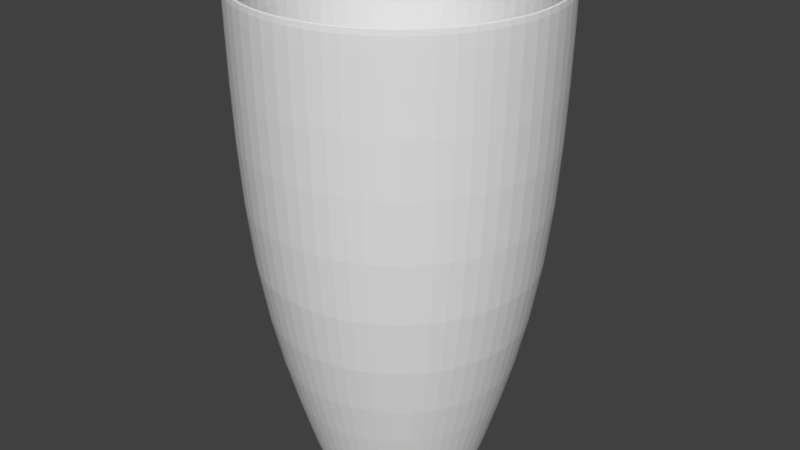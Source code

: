 # Source: cup12.blend  (saved by Blender 2.78.0; exported with 4.5.12 LTS)
import bpy
from mathutils import Matrix  # noqa: F401  (used for matrix-valued properties, if any)

bpy.ops.wm.read_factory_settings(use_empty=True)
scene = bpy.context.scene
scene.name = 'Scene'

# ---- collections
col_collection_1 = bpy.data.collections.new('Collection 1'); scene.collection.children.link(col_collection_1)

# ---- world
world_world = bpy.data.worlds.new('World'); scene.world = world_world
world_world.color = (0.05088, 0.05088, 0.05088)
world_world.use_sun_shadow = False
world_world.sun_shadow_jitter_overblur = 0.0
world_world.cycles.sampling_method = 'MANUAL'

# ---- meshes
me_cylinder_001 = bpy.data.meshes.new('Cylinder.001')
me_cylinder_001.from_pydata([(1.494e-08, 0.5357, -2.131), (-1.48e-08, 0.9188, 1.0), (0.205, 0.4949, -2.131), (0.3516, 0.8489, 1.0), (0.3788, 0.3788, -2.131), (0.6497, 0.6497, 1.0), (0.4949, 0.205, -2.131), (0.8489, 0.3516, 1.0), (0.5357, -1.804e-08, -2.131), (0.9188, -4.433e-08, 1.0), (0.4949, -0.205, -2.131), (0.8489, -0.3516, 1.0), (0.3788, -0.3788, -2.131), (0.6497, -0.6497, 1.0), (0.205, -0.4949, -2.131), (0.3516, -0.8489, 1.0), (9.579e-08, -0.5357, -2.131), (1.38e-07, -0.9188, 1.0), (-0.205, -0.4949, -2.131), (-0.3516, -0.8489, 1.0), (-0.3788, -0.3788, -2.131), (-0.6497, -0.6497, 1.0), (-0.4949, -0.205, -2.131), (-0.8489, -0.3516, 1.0), (-0.5357, 1.388e-08, -2.131), (-0.9188, 6.375e-09, 1.0), (-0.4949, 0.205, -2.131), (-0.8489, 0.3516, 1.0), (-0.3788, 0.3788, -2.131), (-0.6497, 0.6497, 1.0), (-0.205, 0.4949, -2.131), (-0.3516, 0.8489, 1.0), (-7.338e-09, 0.9656, -0.8166), (0.3695, 0.8921, -0.8166), (0.6828, 0.6828, -0.8166), (0.8921, 0.3695, -0.8166), (0.9656, -3.696e-08, -0.8166), (0.8921, -0.3695, -0.8166), (0.6828, -0.6828, -0.8166), (0.3695, -0.8921, -0.8166), (1.385e-07, -0.9656, -0.8166), (-0.3695, -0.8921, -0.8166), (-0.6828, -0.6828, -0.8166), (-0.8921, -0.3695, -0.8166), (-0.9656, 1.676e-08, -0.8166), (-0.8921, 0.3695, -0.8166), (-0.6828, 0.6828, -0.8166), (-0.3695, 0.8921, -0.8166), (0.0, 1.0, 1.0), (0.3827, 0.9239, 1.0), (0.7071, 0.7071, 1.0), (0.9239, 0.3827, 1.0), (1.0, -4.371e-08, 1.0), (0.9239, -0.3827, 1.0), (0.7071, -0.7071, 1.0), (0.3827, -0.9239, 1.0), (1.51e-07, -1.0, 1.0), (-0.3827, -0.9239, 1.0), (-0.7071, -0.7071, 1.0), (-0.9239, -0.3827, 1.0), (-1.0, 1.192e-08, 1.0), (-0.9239, 0.3827, 1.0), (-0.7071, 0.7071, 1.0), (-0.3827, 0.9239, 1.0), (0.2196, 0.5301, -2.131), (0.4057, 0.4057, -2.131), (0.5301, 0.2196, -2.131), (0.5738, -1.804e-08, -2.131), (0.5301, -0.2196, -2.131), (0.4057, -0.4057, -2.131), (0.2196, -0.5301, -2.131), (1.065e-07, -0.5738, -2.131), (-0.2196, -0.5301, -2.131), (-0.4057, -0.4057, -2.131), (-0.5301, -0.2196, -2.131), (-0.5738, 1.388e-08, -2.131), (-0.5301, 0.2196, -2.131), (-0.4057, 0.4057, -2.131), (-0.2196, 0.5301, -2.131), (1.987e-08, 0.5738, -2.131), (0.3827, 0.9239, 1.0), (0.0, 1.0, 1.0), (0.7071, 0.7071, 1.0), (0.9239, 0.3827, 1.0), (1.0, -4.371e-08, 1.0), (0.9239, -0.3827, 1.0), (0.7071, -0.7071, 1.0), (0.3827, -0.9239, 1.0), (1.51e-07, -1.0, 1.0), (-0.3827, -0.9239, 1.0), (-0.7071, -0.7071, 1.0), (-0.9239, -0.3827, 1.0), (-1.0, 1.192e-08, 1.0), (-0.9239, 0.3827, 1.0), (-0.7071, 0.7071, 1.0), (-0.3827, 0.9239, 1.0), (1.987e-08, 0.5738, -2.131), (0.2196, 0.5301, -2.131), (0.4057, 0.4057, -2.131), (0.5301, 0.2196, -2.131), (0.5738, -1.804e-08, -2.131), (0.5301, -0.2196, -2.131), (0.4057, -0.4057, -2.131), (0.2196, -0.5301, -2.131), (1.065e-07, -0.5738, -2.131), (-0.2196, -0.5301, -2.131), (-0.4057, -0.4057, -2.131), (-0.5301, -0.2196, -2.131), (-0.5738, 1.388e-08, -2.131), (-0.5301, 0.2196, -2.131), (-0.4057, 0.4057, -2.131), (-0.2196, 0.5301, -2.131), (0.221, 0.5336, -2.086), (1.422e-08, 0.5776, -2.086), (0.4084, 0.4084, -2.086), (0.5336, 0.221, -2.086), (0.5776, -2.856e-08, -2.086), (0.5336, -0.221, -2.086), (0.4084, -0.4084, -2.086), (0.221, -0.5336, -2.086), (1.103e-07, -0.5776, -2.086), (-0.221, -0.5336, -2.086), (-0.4084, -0.4084, -2.086), (-0.5336, -0.221, -2.086), (-0.5776, 3.315e-09, -2.086), (-0.5336, 0.221, -2.086), (-0.4084, 0.4084, -2.086), (-0.221, 0.5336, -2.086), (-0.221, 0.5336, -2.017), (1.422e-08, 0.5776, -2.017), (1.103e-07, -0.5776, -2.017), (-0.221, -0.5336, -2.017), (0.221, 0.5336, -2.017), (0.4084, 0.4084, -2.017), (-0.4084, -0.4084, -2.017), (0.5336, 0.221, -2.017), (-0.5336, -0.221, -2.017), (0.5776, -2.856e-08, -2.017), (-0.5776, 3.315e-09, -2.017), (0.5336, -0.221, -2.017), (-0.5336, 0.221, -2.017), (0.4084, -0.4084, -2.017), (-0.4084, 0.4084, -2.017), (0.221, -0.5336, -2.017), (-1.126e-08, 0.8554, -0.8196), (-0.3273, -0.7903, -0.8196), (0.6048, 0.6048, -0.8196), (-0.6048, -0.6048, -0.8196), (0.7903, 0.3273, -0.8196), (-0.7903, -0.3273, -0.8196), (0.8554, -4.102e-08, -0.8196), (-0.8554, 6.178e-09, -0.8196), (0.7903, -0.3273, -0.8196), (-0.7903, 0.3273, -0.8196), (0.6048, -0.6048, -0.8196), (-0.6048, 0.6048, -0.8196), (0.3273, -0.7903, -0.8196), (-0.3273, 0.7903, -0.8196), (1.31e-07, -0.8554, -0.8196), (0.3273, 0.7903, -0.8196)], [], [(48, 81, 80, 49), (49, 80, 82, 50), (50, 82, 83, 51), (51, 83, 84, 52), (52, 84, 85, 53), (53, 85, 86, 54), (54, 86, 87, 55), (55, 87, 88, 56), (56, 88, 89, 57), (57, 89, 90, 58), (58, 90, 91, 59), (59, 91, 92, 60), (60, 92, 93, 61), (61, 93, 94, 62), (129, 128, 127, 113), (62, 94, 95, 63), (63, 95, 81, 48), (0, 2, 4, 6, 8, 10, 12, 14, 16, 18, 20, 22, 24, 26, 28, 30), (78, 47, 32, 79), (77, 46, 47, 78), (76, 45, 46, 77), (75, 44, 45, 76), (74, 43, 44, 75), (73, 42, 43, 74), (72, 41, 42, 73), (71, 40, 41, 72), (70, 39, 40, 71), (69, 38, 39, 70), (68, 37, 38, 69), (67, 36, 37, 68), (66, 35, 36, 67), (65, 34, 35, 66), (64, 33, 34, 65), (79, 32, 33, 64), (47, 63, 48, 32), (46, 62, 63, 47), (45, 61, 62, 46), (44, 60, 61, 45), (43, 59, 60, 44), (42, 58, 59, 43), (41, 57, 58, 42), (40, 56, 57, 41), (39, 55, 56, 40), (38, 54, 55, 39), (37, 53, 54, 38), (36, 52, 53, 37), (35, 51, 52, 36), (34, 50, 51, 35), (33, 49, 50, 34), (32, 48, 49, 33), (96, 79, 64, 97), (97, 64, 65, 98), (98, 65, 66, 99), (99, 66, 67, 100), (100, 67, 68, 101), (101, 68, 69, 102), (102, 69, 70, 103), (103, 70, 71, 104), (104, 71, 72, 105), (105, 72, 73, 106), (106, 73, 74, 107), (107, 74, 75, 108), (108, 75, 76, 109), (109, 76, 77, 110), (110, 77, 78, 111), (111, 78, 79, 96), (1, 3, 80, 81), (3, 5, 82, 80), (5, 7, 83, 82), (7, 9, 84, 83), (9, 11, 85, 84), (11, 13, 86, 85), (13, 15, 87, 86), (15, 17, 88, 87), (17, 19, 89, 88), (19, 21, 90, 89), (21, 23, 91, 90), (23, 25, 92, 91), (25, 27, 93, 92), (27, 29, 94, 93), (29, 31, 95, 94), (31, 1, 81, 95), (2, 0, 96, 97), (4, 2, 97, 98), (6, 4, 98, 99), (8, 6, 99, 100), (10, 8, 100, 101), (12, 10, 101, 102), (14, 12, 102, 103), (16, 14, 103, 104), (18, 16, 104, 105), (20, 18, 105, 106), (22, 20, 106, 107), (24, 22, 107, 108), (26, 24, 108, 109), (28, 26, 109, 110), (30, 28, 110, 111), (0, 30, 111, 96), (112, 113, 127, 126, 125, 124, 123, 122, 121, 120, 119, 118, 117, 116, 115, 114), (131, 130, 120, 121), (133, 132, 112, 114), (134, 131, 121, 122), (135, 133, 114, 115), (136, 134, 122, 123), (137, 135, 115, 116), (138, 136, 123, 124), (139, 137, 116, 117), (140, 138, 124, 125), (141, 139, 117, 118), (142, 140, 125, 126), (143, 141, 118, 119), (128, 142, 126, 127), (130, 143, 119, 120), (132, 129, 113, 112), (159, 144, 129, 132), (158, 156, 143, 130), (157, 155, 142, 128), (156, 154, 141, 143), (155, 153, 140, 142), (154, 152, 139, 141), (153, 151, 138, 140), (152, 150, 137, 139), (151, 149, 136, 138), (150, 148, 135, 137), (149, 147, 134, 136), (148, 146, 133, 135), (147, 145, 131, 134), (146, 159, 132, 133), (145, 158, 130, 131), (144, 157, 128, 129), (1, 31, 157, 144), (19, 17, 158, 145), (5, 3, 159, 146), (21, 19, 145, 147), (7, 5, 146, 148), (23, 21, 147, 149), (9, 7, 148, 150), (25, 23, 149, 151), (11, 9, 150, 152), (27, 25, 151, 153), (13, 11, 152, 154), (29, 27, 153, 155), (15, 13, 154, 156), (31, 29, 155, 157), (17, 15, 156, 158), (3, 1, 144, 159)])
me_cylinder_001.use_remesh_preserve_volume = False
me_cylinder_001.use_remesh_preserve_attributes = False
me_cylinder_001.use_mirror_vertex_groups = False
me_cylinder_001.update()

# ---- objects
ob_cylinder = bpy.data.objects.new('Cylinder', me_cylinder_001)

# ---- transforms, parenting, visibility, modifiers, constraints
ob_cylinder.location = (-1.255, 4.287e-07, 1.472)
ob_cylinder.scale = (2.9, 2.9, 2.83)
ob_cylinder.lineart.crease_threshold = 0.0
_m = ob_cylinder.modifiers.new('Subsurf', 'SUBSURF')
_m.uv_smooth = 'PRESERVE_CORNERS'
_m.quality = 2
_m.levels = 3
_m.show_only_control_edges = False

# ---- collection membership
col_collection_1.objects.link(ob_cylinder)

# ---- scene / render settings (as saved in the file)
scene.frame_start = 1; scene.frame_end = 250; scene.frame_set(1)
scene.render.engine = 'BLENDER_EEVEE_NEXT'
scene.render.resolution_percentage = 50
scene.render.dither_intensity = 0.0
scene.cycles.use_denoising = False
scene.cycles.samples = 128
scene.cycles.sampling_pattern = 'TABULATED_SOBOL'
scene.cycles.light_sampling_threshold = 0.0
scene.cycles.use_adaptive_sampling = False
scene.cycles.use_light_tree = False
scene.cycles.blur_glossy = 0.0
scene.cycles.sample_clamp_indirect = 0.0
scene.view_settings.view_transform = 'Standard'
bpy.context.view_layer.update()

# ---- added for rendering (the .blend has no active camera and no usable light): camera, sun
cam_auto = bpy.data.cameras.new('AutoCamera')
cam_auto.lens = 50.0
cam_auto.sensor_width = 36.0
cam_auto.clip_end = 1000.0
ob_auto_camera = bpy.data.objects.new('AutoCamera', cam_auto)
scene.collection.objects.link(ob_auto_camera)
ob_auto_camera.location = (9.91595, -13.405, 8.80887)
ob_auto_camera.rotation_euler = (1.09748, -7.21219e-08, 0.694738)
scene.camera = ob_auto_camera
light_auto_sun = bpy.data.lights.new('AutoSun', 'SUN')
light_auto_sun.energy = 3.0
light_auto_sun.angle = 0.0523599
ob_auto_sun = bpy.data.objects.new('AutoSun', light_auto_sun)
scene.collection.objects.link(ob_auto_sun)
ob_auto_sun.rotation_euler = (0.872665, 0.174533, 0.523599)
bpy.context.view_layer.update()
